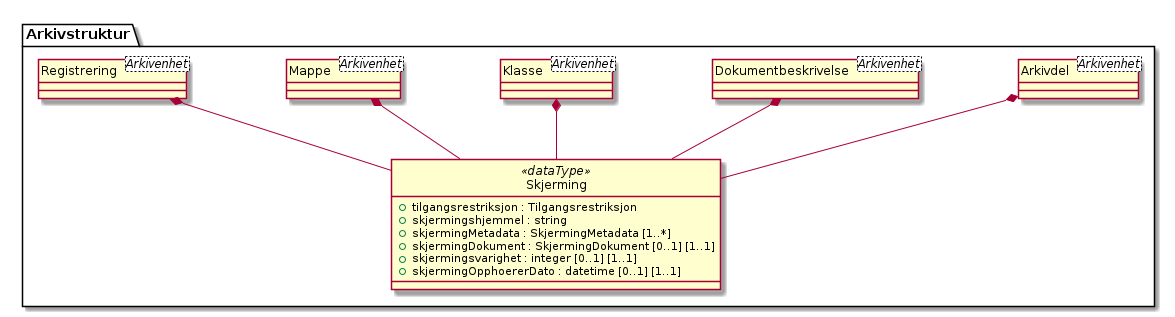

The diagram above was rendered by PlantUML. Its source (embedded in the PNG):
@startuml
skinparam nodesep 100
hide circle
class Arkivstruktur.Skjerming <<dataType>> {
  +tilgangsrestriksjon : Tilgangsrestriksjon
  +skjermingshjemmel : string
  +skjermingMetadata : SkjermingMetadata [1..*]
  +skjermingDokument : SkjermingDokument [0..1] [1..1]
  +skjermingsvarighet : integer [0..1] [1..1]
  +skjermingOpphoererDato : datetime [0..1] [1..1]
}
class Arkivstruktur.Arkivdel <Arkivenhet> {
}
Arkivstruktur.Arkivdel *-- Arkivstruktur.Skjerming
class Arkivstruktur.Dokumentbeskrivelse <Arkivenhet> {
}
Arkivstruktur.Dokumentbeskrivelse *-- Arkivstruktur.Skjerming
class Arkivstruktur.Klasse <Arkivenhet> {
}
Arkivstruktur.Klasse *-- Arkivstruktur.Skjerming
class Arkivstruktur.Mappe <Arkivenhet> {
}
Arkivstruktur.Mappe *-- Arkivstruktur.Skjerming
class Arkivstruktur.Registrering <Arkivenhet> {
}
Arkivstruktur.Registrering *-- Arkivstruktur.Skjerming
@enduml